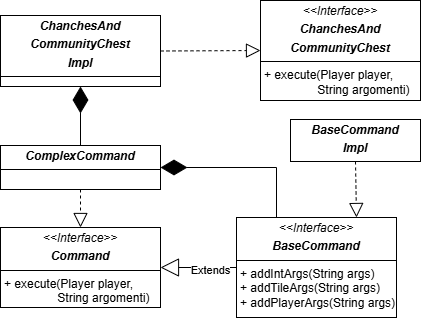

The diagram above was exported from draw.io. Its source (the exported page's mxGraphModel, read from the mxfile embedded in the PNG):
<mxGraphModel dx="1309" dy="562" grid="1" gridSize="10" guides="1" tooltips="1" connect="1" arrows="1" fold="1" page="1" pageScale="1" pageWidth="827" pageHeight="1169" math="0" shadow="0">
  <root>
    <mxCell id="0" />
    <mxCell id="1" parent="0" />
    <mxCell id="N6WYSz8Dyx_ikyN16dFZ-1" value="&lt;p style=&quot;margin:0px;margin-top:4px;text-align:center;&quot;&gt;&lt;i&gt;&amp;lt;&amp;lt;Interface&amp;gt;&amp;gt;&lt;/i&gt;&lt;/p&gt;&lt;p style=&quot;margin:0px;margin-top:4px;text-align:center;&quot;&gt;&lt;i&gt;&lt;b&gt;Command&lt;/b&gt;&lt;/i&gt;&lt;br&gt;&lt;/p&gt;&lt;hr size=&quot;1&quot; style=&quot;border-style:solid;&quot;&gt;&lt;p style=&quot;margin:0px;margin-left:4px;&quot;&gt;+ execute(Player player,&amp;nbsp;&lt;/p&gt;&lt;p style=&quot;margin:0px;margin-left:4px;&quot;&gt;&lt;span style=&quot;white-space: pre;&quot;&gt;&#09;&lt;/span&gt;&lt;span style=&quot;white-space: pre;&quot;&gt;&#09;&lt;/span&gt;String argomenti)&lt;/p&gt;" style="verticalAlign=top;align=left;overflow=fill;html=1;whiteSpace=wrap;" parent="1" vertex="1">
      <mxGeometry x="180" y="277" width="160" height="80" as="geometry" />
    </mxCell>
    <mxCell id="N6WYSz8Dyx_ikyN16dFZ-2" value="&lt;p style=&quot;margin:0px;margin-top:4px;text-align:center;&quot;&gt;&lt;i style=&quot;background-color: transparent; color: light-dark(rgb(0, 0, 0), rgb(255, 255, 255));&quot;&gt;&lt;b&gt;ComplexCommand&lt;/b&gt;&lt;/i&gt;&lt;/p&gt;&lt;hr size=&quot;1&quot; style=&quot;border-style:solid;&quot;&gt;&lt;p style=&quot;margin:0px;margin-left:4px;&quot;&gt;&lt;br&gt;&lt;/p&gt;" style="verticalAlign=top;align=left;overflow=fill;html=1;whiteSpace=wrap;" parent="1" vertex="1">
      <mxGeometry x="180" y="195" width="160" height="44" as="geometry" />
    </mxCell>
    <mxCell id="N6WYSz8Dyx_ikyN16dFZ-3" value="&lt;p style=&quot;margin: 4px 0px 0px; text-align: center;&quot;&gt;&lt;i&gt;&amp;lt;&amp;lt;Interface&amp;gt;&amp;gt;&lt;/i&gt;&lt;/p&gt;&lt;p style=&quot;margin:0px;margin-top:4px;text-align:center;&quot;&gt;&lt;i style=&quot;background-color: transparent; color: light-dark(rgb(0, 0, 0), rgb(255, 255, 255));&quot;&gt;&lt;b&gt;BaseCommand&lt;/b&gt;&lt;/i&gt;&lt;/p&gt;&lt;hr size=&quot;1&quot; style=&quot;border-style:solid;&quot;&gt;&lt;p style=&quot;margin:0px;margin-left:4px;&quot;&gt;+ addIntArgs(String args)&lt;/p&gt;&lt;p style=&quot;margin:0px;margin-left:4px;&quot;&gt;+ addTileArgs(String args)&lt;/p&gt;&lt;p style=&quot;margin:0px;margin-left:4px;&quot;&gt;+ addPlayerArgs(String args)&lt;/p&gt;" style="verticalAlign=top;align=left;overflow=fill;html=1;whiteSpace=wrap;" parent="1" vertex="1">
      <mxGeometry x="416" y="267" width="160" height="100" as="geometry" />
    </mxCell>
    <mxCell id="N6WYSz8Dyx_ikyN16dFZ-4" value="" style="endArrow=block;dashed=1;endFill=0;endSize=12;html=1;rounded=0;exitX=0.5;exitY=1;exitDx=0;exitDy=0;entryX=0.5;entryY=0;entryDx=0;entryDy=0;" parent="1" source="N6WYSz8Dyx_ikyN16dFZ-2" target="N6WYSz8Dyx_ikyN16dFZ-1" edge="1">
      <mxGeometry width="160" relative="1" as="geometry">
        <mxPoint x="410" y="309" as="sourcePoint" />
        <mxPoint x="570" y="309" as="targetPoint" />
      </mxGeometry>
    </mxCell>
    <mxCell id="N6WYSz8Dyx_ikyN16dFZ-5" value="" style="endArrow=diamondThin;endFill=1;endSize=24;html=1;rounded=0;exitX=0.25;exitY=0;exitDx=0;exitDy=0;entryX=1;entryY=0.5;entryDx=0;entryDy=0;" parent="1" source="N6WYSz8Dyx_ikyN16dFZ-3" target="N6WYSz8Dyx_ikyN16dFZ-2" edge="1">
      <mxGeometry width="160" relative="1" as="geometry">
        <mxPoint x="494" y="319" as="sourcePoint" />
        <mxPoint x="360" y="239" as="targetPoint" />
        <Array as="points">
          <mxPoint x="456" y="217" />
        </Array>
      </mxGeometry>
    </mxCell>
    <mxCell id="N6WYSz8Dyx_ikyN16dFZ-6" value="&lt;p style=&quot;margin: 4px 0px 0px; text-align: center;&quot;&gt;&lt;i style=&quot;background-color: transparent; color: light-dark(rgb(0, 0, 0), rgb(255, 255, 255));&quot;&gt;&lt;b&gt;BaseCommand&lt;/b&gt;&lt;/i&gt;&lt;/p&gt;&lt;p style=&quot;margin: 4px 0px 0px; text-align: center;&quot;&gt;&lt;i style=&quot;background-color: transparent; color: light-dark(rgb(0, 0, 0), rgb(255, 255, 255));&quot;&gt;&lt;b&gt;Impl&lt;/b&gt;&lt;/i&gt;&lt;/p&gt;&lt;hr size=&quot;1&quot; style=&quot;border-style:solid;&quot;&gt;&lt;p style=&quot;margin:0px;margin-left:4px;&quot;&gt;&lt;br&gt;&lt;/p&gt;" style="verticalAlign=top;align=left;overflow=fill;html=1;whiteSpace=wrap;" parent="1" vertex="1">
      <mxGeometry x="470" y="169" width="130" height="42" as="geometry" />
    </mxCell>
    <mxCell id="N6WYSz8Dyx_ikyN16dFZ-7" value="" style="endArrow=block;dashed=1;endFill=0;endSize=12;html=1;rounded=0;exitX=0.5;exitY=1;exitDx=0;exitDy=0;entryX=0.75;entryY=0;entryDx=0;entryDy=0;" parent="1" source="N6WYSz8Dyx_ikyN16dFZ-6" target="N6WYSz8Dyx_ikyN16dFZ-3" edge="1">
      <mxGeometry width="160" relative="1" as="geometry">
        <mxPoint x="410" y="309" as="sourcePoint" />
        <mxPoint x="570" y="309" as="targetPoint" />
      </mxGeometry>
    </mxCell>
    <mxCell id="N6WYSz8Dyx_ikyN16dFZ-8" value="Extends" style="endArrow=block;endSize=16;endFill=0;html=1;rounded=0;exitX=0;exitY=0.5;exitDx=0;exitDy=0;entryX=1;entryY=0.5;entryDx=0;entryDy=0;" parent="1" source="N6WYSz8Dyx_ikyN16dFZ-3" target="N6WYSz8Dyx_ikyN16dFZ-1" edge="1">
      <mxGeometry x="-0.3158" y="3" width="160" relative="1" as="geometry">
        <mxPoint x="390" y="399" as="sourcePoint" />
        <mxPoint x="550" y="399" as="targetPoint" />
        <Array as="points" />
        <mxPoint as="offset" />
      </mxGeometry>
    </mxCell>
    <mxCell id="N6WYSz8Dyx_ikyN16dFZ-9" value="&lt;p style=&quot;margin:0px;margin-top:4px;text-align:center;&quot;&gt;&lt;i&gt;&amp;lt;&amp;lt;Interface&amp;gt;&amp;gt;&lt;/i&gt;&lt;/p&gt;&lt;p style=&quot;margin: 4px 0px 0px; text-align: center;&quot;&gt;&lt;b&gt;&lt;i&gt;ChanchesAnd&lt;/i&gt;&lt;/b&gt;&lt;/p&gt;&lt;p style=&quot;margin: 4px 0px 0px; text-align: center;&quot;&gt;&lt;b&gt;&lt;i&gt;CommunityChest&lt;/i&gt;&lt;/b&gt;&lt;/p&gt;&lt;hr size=&quot;1&quot; style=&quot;border-style:solid;&quot;&gt;&lt;p style=&quot;margin:0px;margin-left:4px;&quot;&gt;+ execute(Player player,&amp;nbsp;&lt;/p&gt;&lt;p style=&quot;margin:0px;margin-left:4px;&quot;&gt;&lt;span style=&quot;white-space: pre;&quot;&gt;&#09;&lt;/span&gt;&lt;span style=&quot;white-space: pre;&quot;&gt;&#09;&lt;/span&gt;String argomenti)&lt;/p&gt;" style="verticalAlign=top;align=left;overflow=fill;html=1;whiteSpace=wrap;" parent="1" vertex="1">
      <mxGeometry x="440" y="50" width="160" height="100" as="geometry" />
    </mxCell>
    <mxCell id="N6WYSz8Dyx_ikyN16dFZ-10" value="&lt;p style=&quot;margin:0px;margin-top:4px;text-align:center;&quot;&gt;&lt;b&gt;&lt;i&gt;ChanchesAnd&lt;/i&gt;&lt;/b&gt;&lt;/p&gt;&lt;p style=&quot;margin:0px;margin-top:4px;text-align:center;&quot;&gt;&lt;b&gt;&lt;i&gt;CommunityChest&lt;/i&gt;&lt;/b&gt;&lt;/p&gt;&lt;p style=&quot;margin:0px;margin-top:4px;text-align:center;&quot;&gt;&lt;b&gt;&lt;i&gt;Impl&lt;/i&gt;&lt;/b&gt;&lt;/p&gt;&lt;hr size=&quot;1&quot; style=&quot;border-style:solid;&quot;&gt;&lt;p style=&quot;margin:0px;margin-left:4px;&quot;&gt;&lt;br&gt;&lt;/p&gt;" style="verticalAlign=top;align=left;overflow=fill;html=1;whiteSpace=wrap;" parent="1" vertex="1">
      <mxGeometry x="180" y="65" width="160" height="71" as="geometry" />
    </mxCell>
    <mxCell id="N6WYSz8Dyx_ikyN16dFZ-11" value="" style="endArrow=block;dashed=1;endFill=0;endSize=12;html=1;rounded=0;exitX=1;exitY=0.5;exitDx=0;exitDy=0;entryX=0;entryY=0.5;entryDx=0;entryDy=0;" parent="1" source="N6WYSz8Dyx_ikyN16dFZ-10" target="N6WYSz8Dyx_ikyN16dFZ-9" edge="1">
      <mxGeometry width="160" relative="1" as="geometry">
        <mxPoint x="430" y="121" as="sourcePoint" />
        <mxPoint x="590" y="121" as="targetPoint" />
      </mxGeometry>
    </mxCell>
    <mxCell id="N6WYSz8Dyx_ikyN16dFZ-12" value="" style="endArrow=diamondThin;endFill=1;endSize=24;html=1;rounded=0;exitX=0.5;exitY=0;exitDx=0;exitDy=0;entryX=0.5;entryY=1;entryDx=0;entryDy=0;" parent="1" source="N6WYSz8Dyx_ikyN16dFZ-2" target="N6WYSz8Dyx_ikyN16dFZ-10" edge="1">
      <mxGeometry width="160" relative="1" as="geometry">
        <mxPoint x="526" y="260" as="sourcePoint" />
        <mxPoint x="410" y="210" as="targetPoint" />
        <Array as="points" />
      </mxGeometry>
    </mxCell>
  </root>
</mxGraphModel>